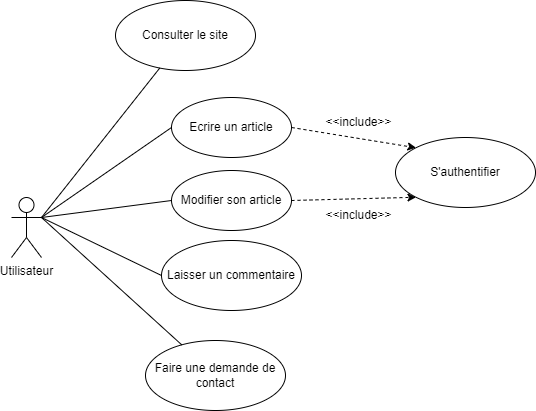

The diagram above was exported from draw.io. Its source (the exported page's mxGraphModel, read from the mxfile embedded in the PNG):
<mxGraphModel dx="1674" dy="782" grid="1" gridSize="10" guides="1" tooltips="1" connect="1" arrows="1" fold="1" page="1" pageScale="1" pageWidth="827" pageHeight="1169" math="0" shadow="0">
  <root>
    <mxCell id="0" />
    <mxCell id="1" parent="0" />
    <mxCell id="u7Py6a6pbE3N_tVXRUyH-1" value="Utilisateur" style="shape=umlActor;verticalLabelPosition=bottom;verticalAlign=top;html=1;outlineConnect=0;" parent="1" vertex="1">
      <mxGeometry x="196" y="347" width="30" height="60" as="geometry" />
    </mxCell>
    <mxCell id="u7Py6a6pbE3N_tVXRUyH-2" value="Consulter le site" style="ellipse;whiteSpace=wrap;html=1;" parent="1" vertex="1">
      <mxGeometry x="300" y="150" width="140" height="70" as="geometry" />
    </mxCell>
    <mxCell id="u7Py6a6pbE3N_tVXRUyH-3" value="" style="endArrow=none;html=1;rounded=0;" parent="1" target="u7Py6a6pbE3N_tVXRUyH-2" edge="1">
      <mxGeometry width="50" height="50" relative="1" as="geometry">
        <mxPoint x="226" y="367" as="sourcePoint" />
        <mxPoint x="296" y="247" as="targetPoint" />
      </mxGeometry>
    </mxCell>
    <mxCell id="u7Py6a6pbE3N_tVXRUyH-5" value="" style="endArrow=none;html=1;rounded=0;exitX=1;exitY=0.3333333333333333;exitDx=0;exitDy=0;exitPerimeter=0;entryX=0;entryY=0.5;entryDx=0;entryDy=0;" parent="1" source="u7Py6a6pbE3N_tVXRUyH-1" target="u7Py6a6pbE3N_tVXRUyH-19" edge="1">
      <mxGeometry width="50" height="50" relative="1" as="geometry">
        <mxPoint x="256" y="367" as="sourcePoint" />
        <mxPoint x="356" y="332" as="targetPoint" />
      </mxGeometry>
    </mxCell>
    <mxCell id="u7Py6a6pbE3N_tVXRUyH-6" value="Laisser un commentaire" style="ellipse;whiteSpace=wrap;html=1;" parent="1" vertex="1">
      <mxGeometry x="346" y="390" width="140" height="70" as="geometry" />
    </mxCell>
    <mxCell id="u7Py6a6pbE3N_tVXRUyH-7" value="" style="endArrow=none;html=1;rounded=0;exitX=1;exitY=0.3333333333333333;exitDx=0;exitDy=0;exitPerimeter=0;entryX=0;entryY=0.5;entryDx=0;entryDy=0;" parent="1" source="u7Py6a6pbE3N_tVXRUyH-1" target="u7Py6a6pbE3N_tVXRUyH-6" edge="1">
      <mxGeometry width="50" height="50" relative="1" as="geometry">
        <mxPoint x="246" y="377" as="sourcePoint" />
        <mxPoint x="296" y="407" as="targetPoint" />
      </mxGeometry>
    </mxCell>
    <mxCell id="u7Py6a6pbE3N_tVXRUyH-8" value="Faire une demande de contact" style="ellipse;whiteSpace=wrap;html=1;" parent="1" vertex="1">
      <mxGeometry x="330" y="490" width="140" height="70" as="geometry" />
    </mxCell>
    <mxCell id="u7Py6a6pbE3N_tVXRUyH-9" value="" style="endArrow=none;html=1;rounded=0;exitX=1;exitY=0.3333333333333333;exitDx=0;exitDy=0;exitPerimeter=0;" parent="1" source="u7Py6a6pbE3N_tVXRUyH-1" target="u7Py6a6pbE3N_tVXRUyH-8" edge="1">
      <mxGeometry width="50" height="50" relative="1" as="geometry">
        <mxPoint x="226" y="377" as="sourcePoint" />
        <mxPoint x="296" y="487" as="targetPoint" />
      </mxGeometry>
    </mxCell>
    <mxCell id="u7Py6a6pbE3N_tVXRUyH-19" value="Ecrire un article" style="ellipse;whiteSpace=wrap;html=1;" parent="1" vertex="1">
      <mxGeometry x="356" y="247" width="120" height="60" as="geometry" />
    </mxCell>
    <mxCell id="u7Py6a6pbE3N_tVXRUyH-20" value="Modifier son article" style="ellipse;whiteSpace=wrap;html=1;" parent="1" vertex="1">
      <mxGeometry x="356" y="320" width="120" height="60" as="geometry" />
    </mxCell>
    <mxCell id="u7Py6a6pbE3N_tVXRUyH-25" value="" style="endArrow=none;html=1;rounded=0;exitX=1;exitY=0.3333333333333333;exitDx=0;exitDy=0;exitPerimeter=0;entryX=0;entryY=0.5;entryDx=0;entryDy=0;" parent="1" source="u7Py6a6pbE3N_tVXRUyH-1" target="u7Py6a6pbE3N_tVXRUyH-20" edge="1">
      <mxGeometry width="50" height="50" relative="1" as="geometry">
        <mxPoint x="236" y="377" as="sourcePoint" />
        <mxPoint x="366" y="287" as="targetPoint" />
      </mxGeometry>
    </mxCell>
    <mxCell id="u7Py6a6pbE3N_tVXRUyH-26" value="" style="endArrow=classic;html=1;rounded=0;dashed=1;exitX=1;exitY=1;exitDx=0;exitDy=0;entryX=0;entryY=0;entryDx=0;entryDy=0;" parent="1" target="u7Py6a6pbE3N_tVXRUyH-28" edge="1">
      <mxGeometry width="50" height="50" relative="1" as="geometry">
        <mxPoint x="476" y="277" as="sourcePoint" />
        <mxPoint x="627" y="307" as="targetPoint" />
      </mxGeometry>
    </mxCell>
    <mxCell id="u7Py6a6pbE3N_tVXRUyH-27" value="" style="endArrow=classic;html=1;rounded=0;dashed=1;exitX=1;exitY=0.5;exitDx=0;exitDy=0;entryX=0;entryY=1;entryDx=0;entryDy=0;" parent="1" source="u7Py6a6pbE3N_tVXRUyH-20" target="u7Py6a6pbE3N_tVXRUyH-28" edge="1">
      <mxGeometry width="50" height="50" relative="1" as="geometry">
        <mxPoint x="486" y="287" as="sourcePoint" />
        <mxPoint x="616" y="327" as="targetPoint" />
      </mxGeometry>
    </mxCell>
    <mxCell id="u7Py6a6pbE3N_tVXRUyH-28" value="S'authentifier" style="ellipse;whiteSpace=wrap;html=1;" parent="1" vertex="1">
      <mxGeometry x="580" y="287" width="140" height="70" as="geometry" />
    </mxCell>
    <mxCell id="u7Py6a6pbE3N_tVXRUyH-29" value="&amp;lt;&amp;lt;include&amp;gt;&amp;gt;" style="text;html=1;align=center;verticalAlign=middle;resizable=0;points=[];autosize=1;strokeColor=none;fillColor=none;" parent="1" vertex="1">
      <mxGeometry x="498" y="350" width="90" height="30" as="geometry" />
    </mxCell>
    <mxCell id="u7Py6a6pbE3N_tVXRUyH-30" value="&amp;lt;&amp;lt;include&amp;gt;&amp;gt;" style="text;html=1;align=center;verticalAlign=middle;resizable=0;points=[];autosize=1;strokeColor=none;fillColor=none;" parent="1" vertex="1">
      <mxGeometry x="498" y="257" width="90" height="30" as="geometry" />
    </mxCell>
  </root>
</mxGraphModel>